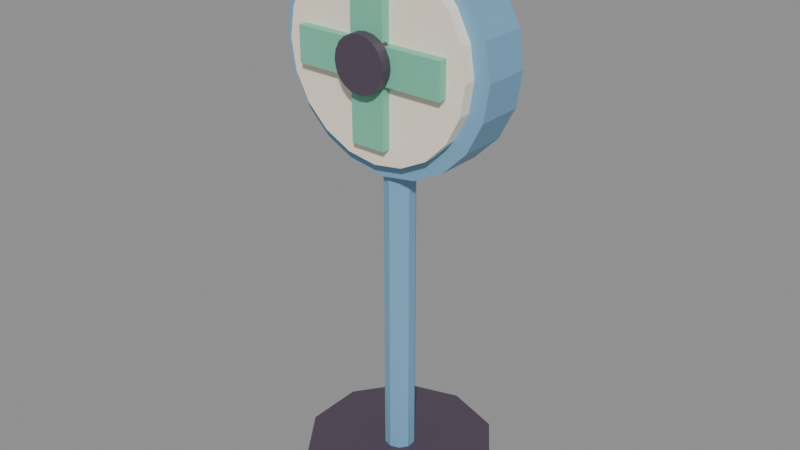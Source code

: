 # Source: prop_kipas_lv2.blend  (saved by Blender 5.3.31; exported with 4.5.12 LTS)
import bpy
from mathutils import Matrix  # noqa: F401  (used for matrix-valued properties, if any)

bpy.ops.wm.read_factory_settings(use_empty=True)
scene = bpy.context.scene
scene.name = 'Scene'

# ---- images (referenced by path relative to the original .blend; pixels are not part of the script)
import os
ASSET_DIR = os.environ.get("B2B_ASSET_DIR", "")  # directory of the original .blend (textures are referenced by path, not embedded)
HERE = os.path.dirname(os.path.abspath(__file__))  # packed textures are extracted next to this script under _unpacked/

def load_image(name, relpath, width, height, colorspace="sRGB"):
    """Load a texture the original file referenced (path relative to the .blend, or extracted next to this script)."""
    p = next((c for c in (os.path.join(HERE, relpath), os.path.join(ASSET_DIR, relpath)) if relpath and os.path.exists(c)), "")
    if p:
        img = bpy.data.images.load(p, check_existing=True)
        img.name = name
    else:  # same state as the original file: an image datablock whose file is absent (Cycles renders it pink)
        img = bpy.data.images.new(name, width, height)
        img.source = "FILE"
        img.filepath = "//" + (relpath or name)
    img.colorspace_settings.name = colorspace
    return img
img_palet_prop_kipas_lv2 = load_image('palet_prop_kipas_lv2', '_unpacked/palet_prop_kipas_lv2.be3133b1.png', 16, 4, 'sRGB')

# ---- materials (node trees are filled in below, after node groups)
mat_palet_prop_kipas_lv2 = bpy.data.materials.new('palet_prop_kipas_lv2')

# ---- material node trees
mat_palet_prop_kipas_lv2.use_nodes = True; mat_palet_prop_kipas_lv2.node_tree.nodes.clear()
_N = mat_palet_prop_kipas_lv2.node_tree.nodes; _L = mat_palet_prop_kipas_lv2.node_tree.links
n0 = _N.new('ShaderNodeBsdfPrincipled'); n0.name = 'Principled BSDF'; n0.location = (-200, 100)
n0.inputs[10].default_value = 0.005
n1 = _N.new('ShaderNodeOutputMaterial'); n1.name = 'Material Output'; n1.location = (200, 100)
n2 = _N.new('ShaderNodeTexImage'); n2.name = 'Image Texture'; n2.location = (0, 0)
n2.image = img_palet_prop_kipas_lv2
n2.interpolation = 'Closest'
_L.new(n0.outputs[0], n1.inputs[0])
_L.new(n2.outputs[0], n0.inputs[0])
n1.is_active_output = True

# ---- meshes
me_prop_kipas_lv2 = bpy.data.meshes.new('prop_kipas_lv2')
me_prop_kipas_lv2.from_pydata([(0.0, 0.25, 0.0), (0.0, 0.25, 0.09), (0.1469, 0.2023, 0.0), (0.1469, 0.2023, 0.09), (0.2378, 0.07725, 0.0), (0.2378, 0.07725, 0.09), (0.2378, -0.07725, 0.0), (0.2378, -0.07725, 0.09), (0.1469, -0.2023, 0.0), (0.1469, -0.2023, 0.09), (0.0, -0.25, 0.0), (0.0, -0.25, 0.09), (-0.1469, -0.2023, 0.0), (-0.1469, -0.2023, 0.09), (-0.2378, -0.07725, 0.0), (-0.2378, -0.07725, 0.09), (-0.2378, 0.07725, 0.0), (-0.2378, 0.07725, 0.09), (-0.1469, 0.2023, 0.0), (-0.1469, 0.2023, 0.09), (0.0, 0.04, 0.055), (0.0, 0.04, 1.005), (0.02351, 0.03236, 0.055), (0.02351, 0.03236, 1.005), (0.03804, 0.01236, 0.055), (0.03804, 0.01236, 1.005), (0.03804, -0.01236, 0.055), (0.03804, -0.01236, 1.005), (0.02351, -0.03236, 0.055), (0.02351, -0.03236, 1.005), (0.0, -0.04, 0.055), (0.0, -0.04, 1.005), (-0.02351, -0.03236, 0.055), (-0.02351, -0.03236, 1.005), (-0.03804, -0.01236, 0.055), (-0.03804, -0.01236, 1.005), (-0.03804, 0.01236, 0.055), (-0.03804, 0.01236, 1.005), (-0.02351, 0.03236, 0.055), (-0.02351, 0.03236, 1.005), (0.0, 0.06, 1.46), (0.0, -0.06, 1.46), (0.08961, 0.06, 1.446), (0.08961, -0.06, 1.446), (0.1705, 0.06, 1.405), (0.1705, -0.06, 1.405), (0.2346, 0.06, 1.34), (0.2346, -0.06, 1.34), (0.2758, 0.06, 1.26), (0.2758, -0.06, 1.26), (0.29, 0.06, 1.17), (0.29, -0.06, 1.17), (0.2758, 0.06, 1.08), (0.2758, -0.06, 1.08), (0.2346, 0.06, 0.9995), (0.2346, -0.06, 0.9995), (0.1705, 0.06, 0.9354), (0.1705, -0.06, 0.9354), (0.08961, 0.06, 0.8942), (0.08961, -0.06, 0.8942), (0.0, 0.06, 0.88), (0.0, -0.06, 0.88), (-0.08961, 0.06, 0.8942), (-0.08961, -0.06, 0.8942), (-0.1705, 0.06, 0.9354), (-0.1705, -0.06, 0.9354), (-0.2346, 0.06, 0.9995), (-0.2346, -0.06, 0.9995), (-0.2758, 0.06, 1.08), (-0.2758, -0.06, 1.08), (-0.29, 0.06, 1.17), (-0.29, -0.06, 1.17), (-0.2758, 0.06, 1.26), (-0.2758, -0.06, 1.26), (-0.2346, 0.06, 1.34), (-0.2346, -0.06, 1.34), (-0.1705, 0.06, 1.405), (-0.1705, -0.06, 1.405), (-0.08961, 0.06, 1.446), (-0.08961, -0.06, 1.446), (0.0, -0.0555, 1.42), (0.0, -0.0905, 1.42), (0.07725, -0.0555, 1.408), (0.07725, -0.0905, 1.408), (0.1469, -0.0555, 1.372), (0.1469, -0.0905, 1.372), (0.2023, -0.0555, 1.317), (0.2023, -0.0905, 1.317), (0.2378, -0.0555, 1.247), (0.2378, -0.0905, 1.247), (0.25, -0.0555, 1.17), (0.25, -0.0905, 1.17), (0.2378, -0.0555, 1.093), (0.2378, -0.0905, 1.093), (0.2023, -0.0555, 1.023), (0.2023, -0.0905, 1.023), (0.1469, -0.0555, 0.9677), (0.1469, -0.0905, 0.9677), (0.07725, -0.0555, 0.9322), (0.07725, -0.0905, 0.9322), (0.0, -0.0555, 0.92), (0.0, -0.0905, 0.92), (-0.07725, -0.0555, 0.9322), (-0.07725, -0.0905, 0.9322), (-0.1469, -0.0555, 0.9677), (-0.1469, -0.0905, 0.9677), (-0.2023, -0.0555, 1.023), (-0.2023, -0.0905, 1.023), (-0.2378, -0.0555, 1.093), (-0.2378, -0.0905, 1.093), (-0.25, -0.0555, 1.17), (-0.25, -0.0905, 1.17), (-0.2378, -0.0555, 1.247), (-0.2378, -0.0905, 1.247), (-0.2023, -0.0555, 1.317), (-0.2023, -0.0905, 1.317), (-0.1469, -0.0555, 1.372), (-0.1469, -0.0905, 1.372), (-0.07725, -0.0555, 1.408), (-0.07725, -0.0905, 1.408), (-0.045, -0.1135, 1.18), (-0.045, -0.1135, 1.37), (-0.045, -0.0885, 1.18), (-0.045, -0.0885, 1.37), (0.045, -0.1135, 1.18), (0.045, -0.1135, 1.37), (0.045, -0.0885, 1.18), (0.045, -0.0885, 1.37), (0.01, -0.1135, 1.215), (0.2, -0.1135, 1.215), (0.01, -0.0885, 1.215), (0.2, -0.0885, 1.215), (0.01, -0.1135, 1.125), (0.2, -0.1135, 1.125), (0.01, -0.0885, 1.125), (0.2, -0.0885, 1.125), (0.045, -0.1135, 1.16), (0.045, -0.1135, 0.97), (0.045, -0.0885, 1.16), (0.045, -0.0885, 0.97), (-0.045, -0.1135, 1.16), (-0.045, -0.1135, 0.97), (-0.045, -0.0885, 1.16), (-0.045, -0.0885, 0.97), (-0.01, -0.1135, 1.125), (-0.2, -0.1135, 1.125), (-0.01, -0.0885, 1.125), (-0.2, -0.0885, 1.125), (-0.01, -0.1135, 1.215), (-0.2, -0.1135, 1.215), (-0.01, -0.0885, 1.215), (-0.2, -0.0885, 1.215), (0.0, -0.1, 1.239), (0.0, -0.14, 1.239), (0.02132, -0.1, 1.236), (0.02132, -0.14, 1.236), (0.04056, -0.1, 1.226), (0.04056, -0.14, 1.226), (0.05582, -0.1, 1.211), (0.05582, -0.14, 1.211), (0.06562, -0.1, 1.191), (0.06562, -0.14, 1.191), (0.069, -0.1, 1.17), (0.069, -0.14, 1.17), (0.06562, -0.1, 1.149), (0.06562, -0.14, 1.149), (0.05582, -0.1, 1.129), (0.05582, -0.14, 1.129), (0.04056, -0.1, 1.114), (0.04056, -0.14, 1.114), (0.02132, -0.1, 1.104), (0.02132, -0.14, 1.104), (0.0, -0.1, 1.101), (0.0, -0.14, 1.101), (-0.02132, -0.1, 1.104), (-0.02132, -0.14, 1.104), (-0.04056, -0.1, 1.114), (-0.04056, -0.14, 1.114), (-0.05582, -0.1, 1.129), (-0.05582, -0.14, 1.129), (-0.06562, -0.1, 1.149), (-0.06562, -0.14, 1.149), (-0.069, -0.1, 1.17), (-0.069, -0.14, 1.17), (-0.06562, -0.1, 1.191), (-0.06562, -0.14, 1.191), (-0.05582, -0.1, 1.211), (-0.05582, -0.14, 1.211), (-0.04056, -0.1, 1.226), (-0.04056, -0.14, 1.226), (-0.02132, -0.1, 1.236), (-0.02132, -0.14, 1.236)], [], [(0, 1, 3, 2), (2, 3, 5, 4), (4, 5, 7, 6), (6, 7, 9, 8), (8, 9, 11, 10), (10, 11, 13, 12), (12, 13, 15, 14), (14, 15, 17, 16), (3, 1, 19, 17, 15, 13, 11, 9, 7, 5), (16, 17, 19, 18), (18, 19, 1, 0), (0, 2, 4, 6, 8, 10, 12, 14, 16, 18), (20, 21, 23, 22), (22, 23, 25, 24), (24, 25, 27, 26), (26, 27, 29, 28), (28, 29, 31, 30), (30, 31, 33, 32), (32, 33, 35, 34), (34, 35, 37, 36), (23, 21, 39, 37, 35, 33, 31, 29, 27, 25), (36, 37, 39, 38), (38, 39, 21, 20), (20, 22, 24, 26, 28, 30, 32, 34, 36, 38), (40, 41, 43, 42), (42, 43, 45, 44), (44, 45, 47, 46), (46, 47, 49, 48), (48, 49, 51, 50), (50, 51, 53, 52), (52, 53, 55, 54), (54, 55, 57, 56), (56, 57, 59, 58), (58, 59, 61, 60), (60, 61, 63, 62), (62, 63, 65, 64), (64, 65, 67, 66), (66, 67, 69, 68), (68, 69, 71, 70), (70, 71, 73, 72), (72, 73, 75, 74), (74, 75, 77, 76), (43, 41, 79, 77, 75, 73, 71, 69, 67, 65, 63, 61, 59, 57, 55, 53, 51, 49, 47, 45), (76, 77, 79, 78), (78, 79, 41, 40), (40, 42, 44, 46, 48, 50, 52, 54, 56, 58, 60, 62, 64, 66, 68, 70, 72, 74, 76, 78), (80, 81, 83, 82), (82, 83, 85, 84), (84, 85, 87, 86), (86, 87, 89, 88), (88, 89, 91, 90), (90, 91, 93, 92), (92, 93, 95, 94), (94, 95, 97, 96), (96, 97, 99, 98), (98, 99, 101, 100), (100, 101, 103, 102), (102, 103, 105, 104), (104, 105, 107, 106), (106, 107, 109, 108), (108, 109, 111, 110), (110, 111, 113, 112), (112, 113, 115, 114), (114, 115, 117, 116), (83, 81, 119, 117, 115, 113, 111, 109, 107, 105, 103, 101, 99, 97, 95, 93, 91, 89, 87, 85), (116, 117, 119, 118), (118, 119, 81, 80), (80, 82, 84, 86, 88, 90, 92, 94, 96, 98, 100, 102, 104, 106, 108, 110, 112, 114, 116, 118), (120, 121, 123, 122), (122, 123, 127, 126), (126, 127, 125, 124), (124, 125, 121, 120), (122, 126, 124, 120), (127, 123, 121, 125), (128, 129, 131, 130), (130, 131, 135, 134), (134, 135, 133, 132), (132, 133, 129, 128), (130, 134, 132, 128), (135, 131, 129, 133), (136, 137, 139, 138), (138, 139, 143, 142), (142, 143, 141, 140), (140, 141, 137, 136), (138, 142, 140, 136), (143, 139, 137, 141), (144, 145, 147, 146), (146, 147, 151, 150), (150, 151, 149, 148), (148, 149, 145, 144), (146, 150, 148, 144), (151, 147, 145, 149), (152, 153, 155, 154), (154, 155, 157, 156), (156, 157, 159, 158), (158, 159, 161, 160), (160, 161, 163, 162), (162, 163, 165, 164), (164, 165, 167, 166), (166, 167, 169, 168), (168, 169, 171, 170), (170, 171, 173, 172), (172, 173, 175, 174), (174, 175, 177, 176), (176, 177, 179, 178), (178, 179, 181, 180), (180, 181, 183, 182), (182, 183, 185, 184), (184, 185, 187, 186), (186, 187, 189, 188), (155, 153, 191, 189, 187, 185, 183, 181, 179, 177, 175, 173, 171, 169, 167, 165, 163, 161, 159, 157), (188, 189, 191, 190), (190, 191, 153, 152), (152, 154, 156, 158, 160, 162, 164, 166, 168, 170, 172, 174, 176, 178, 180, 182, 184, 186, 188, 190)])
_uv = me_prop_kipas_lv2.uv_layers.new(name='UVMap')
_uv.uv.foreach_set('vector', [0.125, 0.5, 0.125, 0.5, 0.125, 0.5, 0.125, 0.5, 0.125, 0.5, 0.125, 0.5, 0.125, 0.5, 0.125, 0.5, 0.125, 0.5, 0.125, 0.5, 0.125, 0.5, 0.125, 0.5, 0.125, 0.5, 0.125, 0.5, 0.125, 0.5, 0.125, 0.5, 0.125, 0.5, 0.125, 0.5, 0.125, 0.5, 0.125, 0.5, 0.125, 0.5, 0.125, 0.5, 0.125, 0.5, 0.125, 0.5, 0.125, 0.5, 0.125, 0.5, 0.125, 0.5, 0.125, 0.5, 0.125, 0.5, 0.125, 0.5, 0.125, 0.5, 0.125, 0.5, 0.125, 0.5, 0.125, 0.5, 0.125, 0.5, 0.125, 0.5, 0.125, 0.5, 0.125, 0.5, 0.125, 0.5, 0.125, 0.5, 0.125, 0.5, 0.125, 0.5, 0.125, 0.5, 0.125, 0.5, 0.125, 0.5, 0.125, 0.5, 0.125, 0.5, 0.125, 0.5, 0.125, 0.5, 0.125, 0.5, 0.125, 0.5, 0.125, 0.5, 0.125, 0.5, 0.125, 0.5, 0.125, 0.5, 0.125, 0.5, 0.125, 0.5, 0.125, 0.5, 0.125, 0.5, 0.125, 0.5, 0.375, 0.5, 0.375, 0.5, 0.375, 0.5, 0.375, 0.5, 0.375, 0.5, 0.375, 0.5, 0.375, 0.5, 0.375, 0.5, 0.375, 0.5, 0.375, 0.5, 0.375, 0.5, 0.375, 0.5, 0.375, 0.5, 0.375, 0.5, 0.375, 0.5, 0.375, 0.5, 0.375, 0.5, 0.375, 0.5, 0.375, 0.5, 0.375, 0.5, 0.375, 0.5, 0.375, 0.5, 0.375, 0.5, 0.375, 0.5, 0.375, 0.5, 0.375, 0.5, 0.375, 0.5, 0.375, 0.5, 0.375, 0.5, 0.375, 0.5, 0.375, 0.5, 0.375, 0.5, 0.375, 0.5, 0.375, 0.5, 0.375, 0.5, 0.375, 0.5, 0.375, 0.5, 0.375, 0.5, 0.375, 0.5, 0.375, 0.5, 0.375, 0.5, 0.375, 0.5, 0.375, 0.5, 0.375, 0.5, 0.375, 0.5, 0.375, 0.5, 0.375, 0.5, 0.375, 0.5, 0.375, 0.5, 0.375, 0.5, 0.375, 0.5, 0.375, 0.5, 0.375, 0.5, 0.375, 0.5, 0.375, 0.5, 0.375, 0.5, 0.375, 0.5, 0.375, 0.5, 0.375, 0.5, 0.375, 0.5, 0.375, 0.5, 0.375, 0.5, 0.375, 0.5, 0.375, 0.5, 0.375, 0.5, 0.375, 0.5, 0.375, 0.5, 0.375, 0.5, 0.375, 0.5, 0.375, 0.5, 0.375, 0.5, 0.375, 0.5, 0.375, 0.5, 0.375, 0.5, 0.375, 0.5, 0.375, 0.5, 0.375, 0.5, 0.375, 0.5, 0.375, 0.5, 0.375, 0.5, 0.375, 0.5, 0.375, 0.5, 0.375, 0.5, 0.375, 0.5, 0.375, 0.5, 0.375, 0.5, 0.375, 0.5, 0.375, 0.5, 0.375, 0.5, 0.375, 0.5, 0.375, 0.5, 0.375, 0.5, 0.375, 0.5, 0.375, 0.5, 0.375, 0.5, 0.375, 0.5, 0.375, 0.5, 0.375, 0.5, 0.375, 0.5, 0.375, 0.5, 0.375, 0.5, 0.375, 0.5, 0.375, 0.5, 0.375, 0.5, 0.375, 0.5, 0.375, 0.5, 0.375, 0.5, 0.375, 0.5, 0.375, 0.5, 0.375, 0.5, 0.375, 0.5, 0.375, 0.5, 0.375, 0.5, 0.375, 0.5, 0.375, 0.5, 0.375, 0.5, 0.375, 0.5, 0.375, 0.5, 0.375, 0.5, 0.375, 0.5, 0.375, 0.5, 0.375, 0.5, 0.375, 0.5, 0.375, 0.5, 0.375, 0.5, 0.375, 0.5, 0.375, 0.5, 0.375, 0.5, 0.375, 0.5, 0.375, 0.5, 0.375, 0.5, 0.375, 0.5, 0.375, 0.5, 0.375, 0.5, 0.375, 0.5, 0.375, 0.5, 0.375, 0.5, 0.375, 0.5, 0.375, 0.5, 0.375, 0.5, 0.375, 0.5, 0.375, 0.5, 0.375, 0.5, 0.375, 0.5, 0.375, 0.5, 0.375, 0.5, 0.375, 0.5, 0.375, 0.5, 0.375, 0.5, 0.375, 0.5, 0.375, 0.5, 0.375, 0.5, 0.375, 0.5, 0.375, 0.5, 0.375, 0.5, 0.375, 0.5, 0.375, 0.5, 0.375, 0.5, 0.375, 0.5, 0.375, 0.5, 0.375, 0.5, 0.375, 0.5, 0.375, 0.5, 0.375, 0.5, 0.375, 0.5, 0.375, 0.5, 0.375, 0.5, 0.375, 0.5, 0.375, 0.5, 0.375, 0.5, 0.375, 0.5, 0.375, 0.5, 0.375, 0.5, 0.375, 0.5, 0.375, 0.5, 0.375, 0.5, 0.375, 0.5, 0.375, 0.5, 0.375, 0.5, 0.375, 0.5, 0.625, 0.5, 0.625, 0.5, 0.625, 0.5, 0.625, 0.5, 0.625, 0.5, 0.625, 0.5, 0.625, 0.5, 0.625, 0.5, 0.625, 0.5, 0.625, 0.5, 0.625, 0.5, 0.625, 0.5, 0.625, 0.5, 0.625, 0.5, 0.625, 0.5, 0.625, 0.5, 0.625, 0.5, 0.625, 0.5, 0.625, 0.5, 0.625, 0.5, 0.625, 0.5, 0.625, 0.5, 0.625, 0.5, 0.625, 0.5, 0.625, 0.5, 0.625, 0.5, 0.625, 0.5, 0.625, 0.5, 0.625, 0.5, 0.625, 0.5, 0.625, 0.5, 0.625, 0.5, 0.625, 0.5, 0.625, 0.5, 0.625, 0.5, 0.625, 0.5, 0.625, 0.5, 0.625, 0.5, 0.625, 0.5, 0.625, 0.5, 0.625, 0.5, 0.625, 0.5, 0.625, 0.5, 0.625, 0.5, 0.625, 0.5, 0.625, 0.5, 0.625, 0.5, 0.625, 0.5, 0.625, 0.5, 0.625, 0.5, 0.625, 0.5, 0.625, 0.5, 0.625, 0.5, 0.625, 0.5, 0.625, 0.5, 0.625, 0.5, 0.625, 0.5, 0.625, 0.5, 0.625, 0.5, 0.625, 0.5, 0.625, 0.5, 0.625, 0.5, 0.625, 0.5, 0.625, 0.5, 0.625, 0.5, 0.625, 0.5, 0.625, 0.5, 0.625, 0.5, 0.625, 0.5, 0.625, 0.5, 0.625, 0.5, 0.625, 0.5, 0.625, 0.5, 0.625, 0.5, 0.625, 0.5, 0.625, 0.5, 0.625, 0.5, 0.625, 0.5, 0.625, 0.5, 0.625, 0.5, 0.625, 0.5, 0.625, 0.5, 0.625, 0.5, 0.625, 0.5, 0.625, 0.5, 0.625, 0.5, 0.625, 0.5, 0.625, 0.5, 0.625, 0.5, 0.625, 0.5, 0.625, 0.5, 0.625, 0.5, 0.625, 0.5, 0.625, 0.5, 0.625, 0.5, 0.625, 0.5, 0.625, 0.5, 0.625, 0.5, 0.625, 0.5, 0.625, 0.5, 0.625, 0.5, 0.625, 0.5, 0.625, 0.5, 0.625, 0.5, 0.625, 0.5, 0.625, 0.5, 0.625, 0.5, 0.625, 0.5, 0.625, 0.5, 0.625, 0.5, 0.625, 0.5, 0.625, 0.5, 0.625, 0.5, 0.625, 0.5, 0.625, 0.5, 0.625, 0.5, 0.625, 0.5, 0.625, 0.5, 0.625, 0.5, 0.625, 0.5, 0.875, 0.5, 0.875, 0.5, 0.875, 0.5, 0.875, 0.5, 0.875, 0.5, 0.875, 0.5, 0.875, 0.5, 0.875, 0.5, 0.875, 0.5, 0.875, 0.5, 0.875, 0.5, 0.875, 0.5, 0.875, 0.5, 0.875, 0.5, 0.875, 0.5, 0.875, 0.5, 0.875, 0.5, 0.875, 0.5, 0.875, 0.5, 0.875, 0.5, 0.875, 0.5, 0.875, 0.5, 0.875, 0.5, 0.875, 0.5, 0.875, 0.5, 0.875, 0.5, 0.875, 0.5, 0.875, 0.5, 0.875, 0.5, 0.875, 0.5, 0.875, 0.5, 0.875, 0.5, 0.875, 0.5, 0.875, 0.5, 0.875, 0.5, 0.875, 0.5, 0.875, 0.5, 0.875, 0.5, 0.875, 0.5, 0.875, 0.5, 0.875, 0.5, 0.875, 0.5, 0.875, 0.5, 0.875, 0.5, 0.875, 0.5, 0.875, 0.5, 0.875, 0.5, 0.875, 0.5, 0.875, 0.5, 0.875, 0.5, 0.875, 0.5, 0.875, 0.5, 0.875, 0.5, 0.875, 0.5, 0.875, 0.5, 0.875, 0.5, 0.875, 0.5, 0.875, 0.5, 0.875, 0.5, 0.875, 0.5, 0.875, 0.5, 0.875, 0.5, 0.875, 0.5, 0.875, 0.5, 0.875, 0.5, 0.875, 0.5, 0.875, 0.5, 0.875, 0.5, 0.875, 0.5, 0.875, 0.5, 0.875, 0.5, 0.875, 0.5, 0.875, 0.5, 0.875, 0.5, 0.875, 0.5, 0.875, 0.5, 0.875, 0.5, 0.875, 0.5, 0.875, 0.5, 0.875, 0.5, 0.875, 0.5, 0.875, 0.5, 0.875, 0.5, 0.875, 0.5, 0.875, 0.5, 0.875, 0.5, 0.875, 0.5, 0.875, 0.5, 0.875, 0.5, 0.875, 0.5, 0.875, 0.5, 0.875, 0.5, 0.875, 0.5, 0.875, 0.5, 0.875, 0.5, 0.875, 0.5, 0.125, 0.5, 0.125, 0.5, 0.125, 0.5, 0.125, 0.5, 0.125, 0.5, 0.125, 0.5, 0.125, 0.5, 0.125, 0.5, 0.125, 0.5, 0.125, 0.5, 0.125, 0.5, 0.125, 0.5, 0.125, 0.5, 0.125, 0.5, 0.125, 0.5, 0.125, 0.5, 0.125, 0.5, 0.125, 0.5, 0.125, 0.5, 0.125, 0.5, 0.125, 0.5, 0.125, 0.5, 0.125, 0.5, 0.125, 0.5, 0.125, 0.5, 0.125, 0.5, 0.125, 0.5, 0.125, 0.5, 0.125, 0.5, 0.125, 0.5, 0.125, 0.5, 0.125, 0.5, 0.125, 0.5, 0.125, 0.5, 0.125, 0.5, 0.125, 0.5, 0.125, 0.5, 0.125, 0.5, 0.125, 0.5, 0.125, 0.5, 0.125, 0.5, 0.125, 0.5, 0.125, 0.5, 0.125, 0.5, 0.125, 0.5, 0.125, 0.5, 0.125, 0.5, 0.125, 0.5, 0.125, 0.5, 0.125, 0.5, 0.125, 0.5, 0.125, 0.5, 0.125, 0.5, 0.125, 0.5, 0.125, 0.5, 0.125, 0.5, 0.125, 0.5, 0.125, 0.5, 0.125, 0.5, 0.125, 0.5, 0.125, 0.5, 0.125, 0.5, 0.125, 0.5, 0.125, 0.5, 0.125, 0.5, 0.125, 0.5, 0.125, 0.5, 0.125, 0.5, 0.125, 0.5, 0.125, 0.5, 0.125, 0.5, 0.125, 0.5, 0.125, 0.5, 0.125, 0.5, 0.125, 0.5, 0.125, 0.5, 0.125, 0.5, 0.125, 0.5, 0.125, 0.5, 0.125, 0.5, 0.125, 0.5, 0.125, 0.5, 0.125, 0.5, 0.125, 0.5, 0.125, 0.5, 0.125, 0.5, 0.125, 0.5, 0.125, 0.5, 0.125, 0.5, 0.125, 0.5, 0.125, 0.5, 0.125, 0.5, 0.125, 0.5, 0.125, 0.5, 0.125, 0.5, 0.125, 0.5, 0.125, 0.5, 0.125, 0.5, 0.125, 0.5, 0.125, 0.5, 0.125, 0.5, 0.125, 0.5, 0.125, 0.5, 0.125, 0.5, 0.125, 0.5, 0.125, 0.5, 0.125, 0.5, 0.125, 0.5, 0.125, 0.5, 0.125, 0.5, 0.125, 0.5, 0.125, 0.5, 0.125, 0.5, 0.125, 0.5, 0.125, 0.5, 0.125, 0.5, 0.125, 0.5, 0.125, 0.5, 0.125, 0.5, 0.125, 0.5])
me_prop_kipas_lv2.materials.append(mat_palet_prop_kipas_lv2)
me_prop_kipas_lv2.update()

# ---- objects
ob_prop_kipas_lv2 = bpy.data.objects.new('prop_kipas_lv2', me_prop_kipas_lv2)

# ---- transforms, parenting, visibility, modifiers, constraints
ob_prop_kipas_lv2.location = (0.0, 0.0, 0.0)

# ---- collection membership
scene.collection.objects.link(ob_prop_kipas_lv2)

# ---- scene / render settings (as saved in the file)
scene.frame_start = 1; scene.frame_end = 250; scene.frame_set(1)
scene.render.engine = 'BLENDER_EEVEE_NEXT'
scene.render.bake_bias = 0.0
scene.render.bake_samples = 0
scene.render.compositor_device = 'GPU'
scene.eevee.use_volume_custom_range = False
scene.eevee.fast_gi_thickness_near = 0.1
scene.eevee.fast_gi_thickness_far = 0.0
scene.eevee.ray_tracing_options.screen_trace_thickness = 0.1
bpy.context.view_layer.update()

# ---- added for rendering (the .blend has no active camera and no usable light): camera, sun + grey world if the file has none
cam_auto = bpy.data.cameras.new('AutoCamera')
cam_auto.lens = 50.0
cam_auto.sensor_width = 36.0
cam_auto.clip_end = 1000.0
ob_auto_camera = bpy.data.objects.new('AutoCamera', cam_auto)
scene.collection.objects.link(ob_auto_camera)
ob_auto_camera.location = (1.52536, -1.83043, 1.95029)
ob_auto_camera.rotation_euler = (1.09748, -7.21219e-08, 0.694738)
scene.camera = ob_auto_camera
light_auto_sun = bpy.data.lights.new('AutoSun', 'SUN')
light_auto_sun.energy = 3.0
light_auto_sun.angle = 0.0523599
ob_auto_sun = bpy.data.objects.new('AutoSun', light_auto_sun)
scene.collection.objects.link(ob_auto_sun)
ob_auto_sun.rotation_euler = (0.872665, 0.174533, 0.523599)
if scene.world is None:
    world_auto = bpy.data.worlds.new('AutoWorld')
    world_auto.color = (0.3, 0.3, 0.3)
    scene.world = world_auto
bpy.context.view_layer.update()
